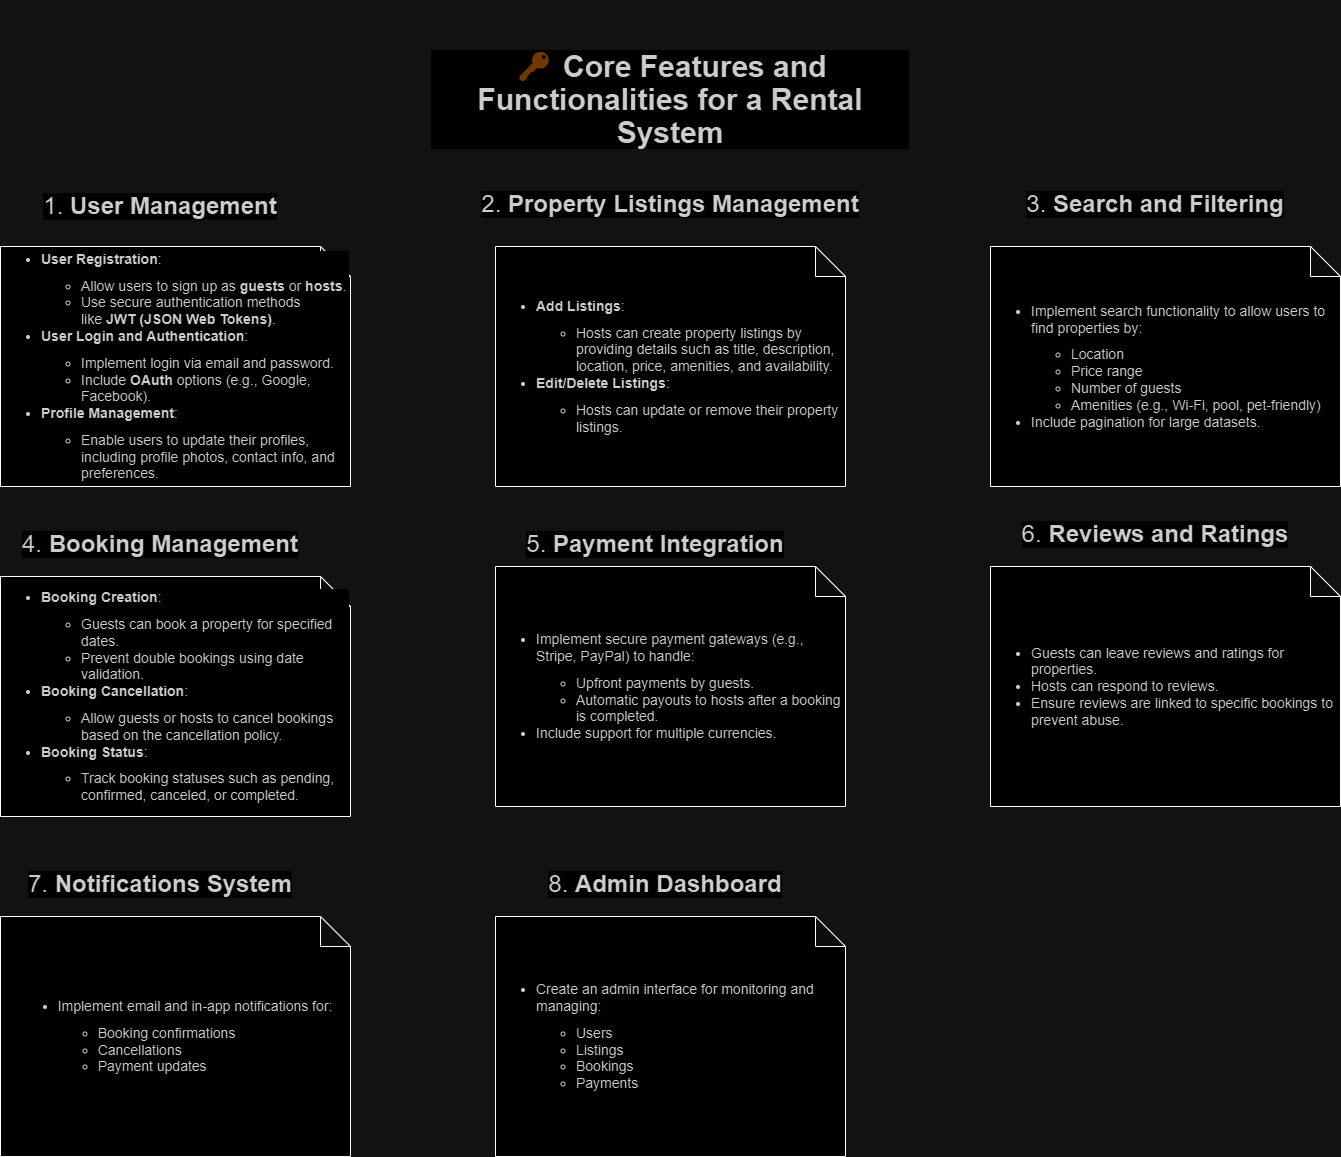

The diagram above was exported from draw.io. Its source (the exported page's mxGraphModel, read from the mxfile embedded in the PNG):
<mxGraphModel dx="2266" dy="1862" grid="1" gridSize="10" guides="1" tooltips="1" connect="1" arrows="1" fold="1" page="1" pageScale="1" pageWidth="850" pageHeight="1100" math="0" shadow="0">
  <root>
    <mxCell id="0" />
    <mxCell id="1" parent="0" />
    <mxCell id="-40sYjX1DkrVpnqjw06k-45" value="&lt;ul style=&quot;box-sizing: border-box; margin-top: 10px; margin-bottom: 10px; color: rgb(51, 51, 51); font-family: aktiv-grotesk, sans-serif; font-size: 14px; text-align: start; background-color: rgb(255, 255, 255);&quot;&gt;&lt;li style=&quot;box-sizing: border-box;&quot;&gt;&lt;strong style=&quot;box-sizing: border-box;&quot;&gt;Add Listings&lt;/strong&gt;:&lt;br style=&quot;box-sizing: border-box;&quot;&gt;&lt;ul style=&quot;box-sizing: border-box; margin-top: 10px; margin-bottom: 0px;&quot;&gt;&lt;li style=&quot;box-sizing: border-box;&quot;&gt;Hosts can create property listings by providing details such as title, description, location, price, amenities, and availability.&lt;br style=&quot;box-sizing: border-box;&quot;&gt;&lt;/li&gt;&lt;/ul&gt;&lt;/li&gt;&lt;li style=&quot;box-sizing: border-box;&quot;&gt;&lt;strong style=&quot;box-sizing: border-box;&quot;&gt;Edit/Delete Listings&lt;/strong&gt;:&lt;br style=&quot;box-sizing: border-box;&quot;&gt;&lt;ul style=&quot;box-sizing: border-box; margin-top: 10px; margin-bottom: 0px;&quot;&gt;&lt;li style=&quot;box-sizing: border-box;&quot;&gt;Hosts can update or remove their property listings.&lt;/li&gt;&lt;/ul&gt;&lt;/li&gt;&lt;/ul&gt;" style="shape=note;whiteSpace=wrap;html=1;backgroundOutline=1;darkOpacity=0.05;" vertex="1" parent="1">
      <mxGeometry x="265" y="180" width="350" height="240" as="geometry" />
    </mxCell>
    <mxCell id="-40sYjX1DkrVpnqjw06k-46" value="&lt;ul style=&quot;box-sizing: border-box; margin-top: 10px; margin-bottom: 10px; color: rgb(51, 51, 51); font-family: aktiv-grotesk, sans-serif; font-size: 14px; text-align: start; background-color: rgb(255, 255, 255);&quot;&gt;&lt;li style=&quot;box-sizing: border-box;&quot;&gt;Implement search functionality to allow users to find properties by:&lt;br style=&quot;box-sizing: border-box;&quot;&gt;&lt;ul style=&quot;box-sizing: border-box; margin-top: 10px; margin-bottom: 0px;&quot;&gt;&lt;li style=&quot;box-sizing: border-box;&quot;&gt;Location&lt;br style=&quot;box-sizing: border-box;&quot;&gt;&lt;/li&gt;&lt;li style=&quot;box-sizing: border-box;&quot;&gt;Price range&lt;br style=&quot;box-sizing: border-box;&quot;&gt;&lt;/li&gt;&lt;li style=&quot;box-sizing: border-box;&quot;&gt;Number of guests&lt;br style=&quot;box-sizing: border-box;&quot;&gt;&lt;/li&gt;&lt;li style=&quot;box-sizing: border-box;&quot;&gt;Amenities (e.g., Wi-Fi, pool, pet-friendly)&lt;br style=&quot;box-sizing: border-box;&quot;&gt;&lt;/li&gt;&lt;/ul&gt;&lt;/li&gt;&lt;li style=&quot;box-sizing: border-box;&quot;&gt;Include pagination for large datasets.&lt;/li&gt;&lt;/ul&gt;" style="shape=note;whiteSpace=wrap;html=1;backgroundOutline=1;darkOpacity=0.05;" vertex="1" parent="1">
      <mxGeometry x="760" y="180" width="350" height="240" as="geometry" />
    </mxCell>
    <mxCell id="-40sYjX1DkrVpnqjw06k-47" value="&lt;ul style=&quot;box-sizing: border-box; margin-top: 10px; margin-bottom: 10px; color: rgb(51, 51, 51); font-family: aktiv-grotesk, sans-serif; font-size: 14px; text-align: start; background-color: rgb(255, 255, 255);&quot;&gt;&lt;li style=&quot;box-sizing: border-box;&quot;&gt;&lt;strong style=&quot;box-sizing: border-box;&quot;&gt;User Registration&lt;/strong&gt;:&lt;br style=&quot;box-sizing: border-box;&quot;&gt;&lt;ul style=&quot;box-sizing: border-box; margin-top: 10px; margin-bottom: 0px;&quot;&gt;&lt;li style=&quot;box-sizing: border-box;&quot;&gt;Allow users to sign up as&amp;nbsp;&lt;strong style=&quot;box-sizing: border-box;&quot;&gt;guests&lt;/strong&gt;&amp;nbsp;or&amp;nbsp;&lt;strong style=&quot;box-sizing: border-box;&quot;&gt;hosts&lt;/strong&gt;.&lt;br style=&quot;box-sizing: border-box;&quot;&gt;&lt;/li&gt;&lt;li style=&quot;box-sizing: border-box;&quot;&gt;Use secure authentication methods like&amp;nbsp;&lt;strong style=&quot;box-sizing: border-box;&quot;&gt;JWT (JSON Web Tokens)&lt;/strong&gt;.&lt;br style=&quot;box-sizing: border-box;&quot;&gt;&lt;/li&gt;&lt;/ul&gt;&lt;/li&gt;&lt;li style=&quot;box-sizing: border-box;&quot;&gt;&lt;strong style=&quot;box-sizing: border-box;&quot;&gt;User Login and Authentication&lt;/strong&gt;:&lt;br style=&quot;box-sizing: border-box;&quot;&gt;&lt;ul style=&quot;box-sizing: border-box; margin-top: 10px; margin-bottom: 0px;&quot;&gt;&lt;li style=&quot;box-sizing: border-box;&quot;&gt;Implement login via email and password.&lt;br style=&quot;box-sizing: border-box;&quot;&gt;&lt;/li&gt;&lt;li style=&quot;box-sizing: border-box;&quot;&gt;Include&amp;nbsp;&lt;strong style=&quot;box-sizing: border-box;&quot;&gt;OAuth&lt;/strong&gt;&amp;nbsp;options (e.g., Google, Facebook).&lt;br style=&quot;box-sizing: border-box;&quot;&gt;&lt;/li&gt;&lt;/ul&gt;&lt;/li&gt;&lt;li style=&quot;box-sizing: border-box;&quot;&gt;&lt;strong style=&quot;box-sizing: border-box;&quot;&gt;Profile Management&lt;/strong&gt;:&lt;br style=&quot;box-sizing: border-box;&quot;&gt;&lt;ul style=&quot;box-sizing: border-box; margin-top: 10px; margin-bottom: 0px;&quot;&gt;&lt;li style=&quot;box-sizing: border-box;&quot;&gt;Enable users to update their profiles, including profile photos, contact info, and preferences.&lt;/li&gt;&lt;/ul&gt;&lt;/li&gt;&lt;/ul&gt;" style="shape=note;whiteSpace=wrap;html=1;backgroundOutline=1;darkOpacity=0.05;" vertex="1" parent="1">
      <mxGeometry x="-230" y="180" width="350" height="240" as="geometry" />
    </mxCell>
    <mxCell id="-40sYjX1DkrVpnqjw06k-48" value="&lt;ul style=&quot;box-sizing: border-box; margin-top: 10px; margin-bottom: 10px; color: rgb(51, 51, 51); font-family: aktiv-grotesk, sans-serif; font-size: 14px; text-align: start; background-color: rgb(255, 255, 255);&quot;&gt;&lt;li style=&quot;box-sizing: border-box;&quot;&gt;&lt;strong style=&quot;box-sizing: border-box;&quot;&gt;Booking Creation&lt;/strong&gt;:&lt;br style=&quot;box-sizing: border-box;&quot;&gt;&lt;ul style=&quot;box-sizing: border-box; margin-top: 10px; margin-bottom: 0px;&quot;&gt;&lt;li style=&quot;box-sizing: border-box;&quot;&gt;Guests can book a property for specified dates.&lt;br style=&quot;box-sizing: border-box;&quot;&gt;&lt;/li&gt;&lt;li style=&quot;box-sizing: border-box;&quot;&gt;Prevent double bookings using date validation.&lt;br style=&quot;box-sizing: border-box;&quot;&gt;&lt;/li&gt;&lt;/ul&gt;&lt;/li&gt;&lt;li style=&quot;box-sizing: border-box;&quot;&gt;&lt;strong style=&quot;box-sizing: border-box;&quot;&gt;Booking Cancellation&lt;/strong&gt;:&lt;br style=&quot;box-sizing: border-box;&quot;&gt;&lt;ul style=&quot;box-sizing: border-box; margin-top: 10px; margin-bottom: 0px;&quot;&gt;&lt;li style=&quot;box-sizing: border-box;&quot;&gt;Allow guests or hosts to cancel bookings based on the cancellation policy.&lt;br style=&quot;box-sizing: border-box;&quot;&gt;&lt;/li&gt;&lt;/ul&gt;&lt;/li&gt;&lt;li style=&quot;box-sizing: border-box;&quot;&gt;&lt;strong style=&quot;box-sizing: border-box;&quot;&gt;Booking Status&lt;/strong&gt;:&lt;br style=&quot;box-sizing: border-box;&quot;&gt;&lt;ul style=&quot;box-sizing: border-box; margin-top: 10px; margin-bottom: 0px;&quot;&gt;&lt;li style=&quot;box-sizing: border-box;&quot;&gt;Track booking statuses such as pending, confirmed, canceled, or completed.&lt;/li&gt;&lt;/ul&gt;&lt;/li&gt;&lt;/ul&gt;" style="shape=note;whiteSpace=wrap;html=1;backgroundOutline=1;darkOpacity=0.05;" vertex="1" parent="1">
      <mxGeometry x="-230" y="510" width="350" height="240" as="geometry" />
    </mxCell>
    <mxCell id="-40sYjX1DkrVpnqjw06k-49" value="&lt;ul style=&quot;box-sizing: border-box; margin-top: 10px; margin-bottom: 10px; color: rgb(51, 51, 51); font-family: aktiv-grotesk, sans-serif; font-size: 14px; text-align: start; background-color: rgb(255, 255, 255);&quot;&gt;&lt;li style=&quot;box-sizing: border-box;&quot;&gt;Implement secure payment gateways (e.g., Stripe, PayPal) to handle:&lt;br style=&quot;box-sizing: border-box;&quot;&gt;&lt;ul style=&quot;box-sizing: border-box; margin-top: 10px; margin-bottom: 0px;&quot;&gt;&lt;li style=&quot;box-sizing: border-box;&quot;&gt;Upfront payments by guests.&lt;br style=&quot;box-sizing: border-box;&quot;&gt;&lt;/li&gt;&lt;li style=&quot;box-sizing: border-box;&quot;&gt;Automatic payouts to hosts after a booking is completed.&lt;br style=&quot;box-sizing: border-box;&quot;&gt;&lt;/li&gt;&lt;/ul&gt;&lt;/li&gt;&lt;li style=&quot;box-sizing: border-box;&quot;&gt;Include support for multiple currencies.&lt;/li&gt;&lt;/ul&gt;" style="shape=note;whiteSpace=wrap;html=1;backgroundOutline=1;darkOpacity=0.05;" vertex="1" parent="1">
      <mxGeometry x="265" y="500" width="350" height="240" as="geometry" />
    </mxCell>
    <mxCell id="-40sYjX1DkrVpnqjw06k-50" value="&lt;ul style=&quot;box-sizing: border-box; margin-top: 10px; margin-bottom: 10px; color: rgb(51, 51, 51); font-family: aktiv-grotesk, sans-serif; font-size: 14px; text-align: start; background-color: rgb(255, 255, 255);&quot;&gt;&lt;li style=&quot;box-sizing: border-box;&quot;&gt;Guests can leave reviews and ratings for properties.&lt;br style=&quot;box-sizing: border-box;&quot;&gt;&lt;/li&gt;&lt;li style=&quot;box-sizing: border-box;&quot;&gt;Hosts can respond to reviews.&lt;br style=&quot;box-sizing: border-box;&quot;&gt;&lt;/li&gt;&lt;li style=&quot;box-sizing: border-box;&quot;&gt;Ensure reviews are linked to specific bookings to prevent abuse.&lt;/li&gt;&lt;/ul&gt;" style="shape=note;whiteSpace=wrap;html=1;backgroundOutline=1;darkOpacity=0.05;" vertex="1" parent="1">
      <mxGeometry x="760" y="500" width="350" height="240" as="geometry" />
    </mxCell>
    <mxCell id="-40sYjX1DkrVpnqjw06k-51" value="&lt;ul style=&quot;box-sizing: border-box; margin-top: 10px; margin-bottom: 10px; color: rgb(51, 51, 51); font-family: aktiv-grotesk, sans-serif; font-size: 14px; text-align: start; background-color: rgb(255, 255, 255);&quot;&gt;&lt;li style=&quot;box-sizing: border-box;&quot;&gt;Implement email and in-app notifications for:&lt;br style=&quot;box-sizing: border-box;&quot;&gt;&lt;ul style=&quot;box-sizing: border-box; margin-top: 10px; margin-bottom: 0px;&quot;&gt;&lt;li style=&quot;box-sizing: border-box;&quot;&gt;Booking confirmations&lt;br style=&quot;box-sizing: border-box;&quot;&gt;&lt;/li&gt;&lt;li style=&quot;box-sizing: border-box;&quot;&gt;Cancellations&lt;br style=&quot;box-sizing: border-box;&quot;&gt;&lt;/li&gt;&lt;li style=&quot;box-sizing: border-box;&quot;&gt;Payment updates&lt;/li&gt;&lt;/ul&gt;&lt;/li&gt;&lt;/ul&gt;" style="shape=note;whiteSpace=wrap;html=1;backgroundOutline=1;darkOpacity=0.05;" vertex="1" parent="1">
      <mxGeometry x="-230" y="850" width="350" height="240" as="geometry" />
    </mxCell>
    <mxCell id="-40sYjX1DkrVpnqjw06k-52" value="&lt;ul style=&quot;box-sizing: border-box; margin-top: 10px; margin-bottom: 10px; color: rgb(51, 51, 51); font-family: aktiv-grotesk, sans-serif; font-size: 14px; text-align: start; background-color: rgb(255, 255, 255);&quot;&gt;&lt;li style=&quot;box-sizing: border-box;&quot;&gt;Create an admin interface for monitoring and managing:&lt;br style=&quot;box-sizing: border-box;&quot;&gt;&lt;ul style=&quot;box-sizing: border-box; margin-top: 10px; margin-bottom: 0px;&quot;&gt;&lt;li style=&quot;box-sizing: border-box;&quot;&gt;Users&lt;br style=&quot;box-sizing: border-box;&quot;&gt;&lt;/li&gt;&lt;li style=&quot;box-sizing: border-box;&quot;&gt;Listings&lt;br style=&quot;box-sizing: border-box;&quot;&gt;&lt;/li&gt;&lt;li style=&quot;box-sizing: border-box;&quot;&gt;Bookings&lt;br style=&quot;box-sizing: border-box;&quot;&gt;&lt;/li&gt;&lt;li style=&quot;box-sizing: border-box;&quot;&gt;Payments&lt;/li&gt;&lt;/ul&gt;&lt;/li&gt;&lt;/ul&gt;" style="shape=note;whiteSpace=wrap;html=1;backgroundOutline=1;darkOpacity=0.05;" vertex="1" parent="1">
      <mxGeometry x="265" y="850" width="350" height="240" as="geometry" />
    </mxCell>
    <mxCell id="-40sYjX1DkrVpnqjw06k-53" value="&lt;h2 style=&quot;box-sizing: border-box; font-family: aktiv-grotesk, sans-serif; font-weight: 500; line-height: 1.1; color: rgb(51, 51, 51); margin-top: 50px; margin-bottom: 40px; font-size: 30px; background-color: rgb(255, 255, 255);&quot;&gt;🔑&amp;nbsp;&lt;strong style=&quot;box-sizing: border-box;&quot;&gt;Core Features and Functionalities for a Rental System&lt;/strong&gt;&lt;/h2&gt;&lt;div style=&quot;&quot;&gt;&lt;strong style=&quot;box-sizing: border-box;&quot;&gt;&lt;br&gt;&lt;/strong&gt;&lt;/div&gt;" style="text;html=1;align=center;verticalAlign=middle;whiteSpace=wrap;rounded=0;" vertex="1" parent="1">
      <mxGeometry x="200" y="20" width="480" height="30" as="geometry" />
    </mxCell>
    <mxCell id="-40sYjX1DkrVpnqjw06k-54" value="&lt;h3 style=&quot;box-sizing: border-box; font-family: aktiv-grotesk, sans-serif; font-weight: 500; line-height: 1.1; color: rgb(51, 51, 51); margin-top: 30px; margin-bottom: 20px; font-size: 24px; text-align: start; background-color: rgb(255, 255, 255);&quot;&gt;1.&amp;nbsp;&lt;strong style=&quot;box-sizing: border-box;&quot;&gt;User Management&lt;/strong&gt;&lt;/h3&gt;" style="text;html=1;align=center;verticalAlign=middle;whiteSpace=wrap;rounded=0;" vertex="1" parent="1">
      <mxGeometry x="-190" y="120" width="240" height="30" as="geometry" />
    </mxCell>
    <mxCell id="-40sYjX1DkrVpnqjw06k-55" value="&lt;h3 style=&quot;box-sizing: border-box; font-family: aktiv-grotesk, sans-serif; font-weight: 500; line-height: 1.1; color: rgb(51, 51, 51); margin-top: 30px; margin-bottom: 20px; font-size: 24px; text-align: start; background-color: rgb(255, 255, 255);&quot;&gt;2.&amp;nbsp;&lt;strong style=&quot;box-sizing: border-box;&quot;&gt;Property Listings Management&lt;/strong&gt;&lt;/h3&gt;&lt;div&gt;&lt;strong style=&quot;box-sizing: border-box;&quot;&gt;&lt;br&gt;&lt;/strong&gt;&lt;/div&gt;&lt;ul style=&quot;box-sizing: border-box; margin-top: 10px; margin-bottom: 10px; color: rgb(51, 51, 51); font-family: aktiv-grotesk, sans-serif; font-size: 14px; text-align: start; background-color: rgb(255, 255, 255);&quot;&gt;&lt;/ul&gt;" style="text;html=1;align=center;verticalAlign=middle;whiteSpace=wrap;rounded=0;" vertex="1" parent="1">
      <mxGeometry x="245" y="130" width="390" height="30" as="geometry" />
    </mxCell>
    <mxCell id="-40sYjX1DkrVpnqjw06k-56" value="&lt;h3 style=&quot;box-sizing: border-box; font-family: aktiv-grotesk, sans-serif; font-weight: 500; line-height: 1.1; color: rgb(51, 51, 51); margin-top: 30px; margin-bottom: 20px; font-size: 24px; text-align: start; background-color: rgb(255, 255, 255);&quot;&gt;3.&amp;nbsp;&lt;strong style=&quot;box-sizing: border-box;&quot;&gt;Search and Filtering&lt;/strong&gt;&lt;/h3&gt;&lt;div&gt;&lt;strong style=&quot;box-sizing: border-box;&quot;&gt;&lt;br&gt;&lt;/strong&gt;&lt;/div&gt;&lt;ul style=&quot;box-sizing: border-box; margin-top: 10px; margin-bottom: 10px; color: rgb(51, 51, 51); font-family: aktiv-grotesk, sans-serif; font-size: 14px; text-align: start; background-color: rgb(255, 255, 255);&quot;&gt;&lt;/ul&gt;" style="text;html=1;align=center;verticalAlign=middle;whiteSpace=wrap;rounded=0;" vertex="1" parent="1">
      <mxGeometry x="770" y="130" width="310" height="30" as="geometry" />
    </mxCell>
    <mxCell id="-40sYjX1DkrVpnqjw06k-58" value="&lt;h3 style=&quot;box-sizing: border-box; font-family: aktiv-grotesk, sans-serif; font-weight: 500; line-height: 1.1; color: rgb(51, 51, 51); margin-top: 30px; margin-bottom: 20px; font-size: 24px; text-align: start; background-color: rgb(255, 255, 255);&quot;&gt;4.&amp;nbsp;&lt;strong style=&quot;box-sizing: border-box;&quot;&gt;Booking Management&lt;/strong&gt;&lt;/h3&gt;&lt;div&gt;&lt;strong style=&quot;box-sizing: border-box;&quot;&gt;&lt;br&gt;&lt;/strong&gt;&lt;/div&gt;&lt;ul style=&quot;box-sizing: border-box; margin-top: 10px; margin-bottom: 10px; color: rgb(51, 51, 51); font-family: aktiv-grotesk, sans-serif; font-size: 14px; text-align: start; background-color: rgb(255, 255, 255);&quot;&gt;&lt;/ul&gt;" style="text;html=1;align=center;verticalAlign=middle;whiteSpace=wrap;rounded=0;" vertex="1" parent="1">
      <mxGeometry x="-210" y="470" width="280" height="30" as="geometry" />
    </mxCell>
    <mxCell id="-40sYjX1DkrVpnqjw06k-59" style="edgeStyle=orthogonalEdgeStyle;rounded=0;orthogonalLoop=1;jettySize=auto;html=1;exitX=0.5;exitY=1;exitDx=0;exitDy=0;" edge="1" parent="1" source="-40sYjX1DkrVpnqjw06k-58" target="-40sYjX1DkrVpnqjw06k-58">
      <mxGeometry relative="1" as="geometry" />
    </mxCell>
    <mxCell id="-40sYjX1DkrVpnqjw06k-61" value="&lt;h3 style=&quot;box-sizing: border-box; font-family: aktiv-grotesk, sans-serif; font-weight: 500; line-height: 1.1; color: rgb(51, 51, 51); margin-top: 30px; margin-bottom: 20px; font-size: 24px; text-align: start; background-color: rgb(255, 255, 255);&quot;&gt;5.&amp;nbsp;&lt;strong style=&quot;box-sizing: border-box;&quot;&gt;Payment Integration&lt;/strong&gt;&lt;/h3&gt;&lt;div&gt;&lt;strong style=&quot;box-sizing: border-box;&quot;&gt;&lt;br&gt;&lt;/strong&gt;&lt;/div&gt;&lt;ul style=&quot;box-sizing: border-box; margin-top: 10px; margin-bottom: 10px; color: rgb(51, 51, 51); font-family: aktiv-grotesk, sans-serif; font-size: 14px; text-align: start; background-color: rgb(255, 255, 255);&quot;&gt;&lt;/ul&gt;" style="text;html=1;align=center;verticalAlign=middle;whiteSpace=wrap;rounded=0;" vertex="1" parent="1">
      <mxGeometry x="275" y="470" width="300" height="30" as="geometry" />
    </mxCell>
    <mxCell id="-40sYjX1DkrVpnqjw06k-62" value="&lt;div&gt;&lt;strong style=&quot;box-sizing: border-box;&quot;&gt;&lt;h3 style=&quot;box-sizing: border-box; font-family: aktiv-grotesk, sans-serif; font-weight: 500; line-height: 1.1; color: rgb(51, 51, 51); margin-top: 30px; margin-bottom: 20px; font-size: 24px; text-align: start; background-color: rgb(255, 255, 255);&quot;&gt;6.&amp;nbsp;&lt;strong style=&quot;box-sizing: border-box;&quot;&gt;Reviews and Ratings&lt;/strong&gt;&lt;/h3&gt;&lt;div&gt;&lt;strong style=&quot;box-sizing: border-box;&quot;&gt;&lt;br&gt;&lt;/strong&gt;&lt;/div&gt;&lt;ul style=&quot;box-sizing: border-box; margin-top: 10px; margin-bottom: 10px; color: rgb(51, 51, 51); font-family: aktiv-grotesk, sans-serif; font-size: 14px; font-weight: 400; text-align: start; background-color: rgb(255, 255, 255);&quot;&gt;&lt;/ul&gt;&lt;/strong&gt;&lt;/div&gt;&lt;ul style=&quot;box-sizing: border-box; margin-top: 10px; margin-bottom: 10px; color: rgb(51, 51, 51); font-family: aktiv-grotesk, sans-serif; font-size: 14px; text-align: start; background-color: rgb(255, 255, 255);&quot;&gt;&lt;/ul&gt;" style="text;html=1;align=center;verticalAlign=middle;whiteSpace=wrap;rounded=0;" vertex="1" parent="1">
      <mxGeometry x="775" y="460" width="300" height="30" as="geometry" />
    </mxCell>
    <mxCell id="-40sYjX1DkrVpnqjw06k-63" value="&lt;div&gt;&lt;strong style=&quot;box-sizing: border-box;&quot;&gt;&lt;h3 style=&quot;box-sizing: border-box; font-family: aktiv-grotesk, sans-serif; font-weight: 500; line-height: 1.1; color: rgb(51, 51, 51); margin-top: 30px; margin-bottom: 20px; font-size: 24px; text-align: start; background-color: rgb(255, 255, 255);&quot;&gt;7.&amp;nbsp;&lt;strong style=&quot;box-sizing: border-box;&quot;&gt;Notifications System&lt;/strong&gt;&lt;/h3&gt;&lt;div&gt;&lt;strong style=&quot;box-sizing: border-box;&quot;&gt;&lt;br&gt;&lt;/strong&gt;&lt;/div&gt;&lt;ul style=&quot;box-sizing: border-box; margin-top: 10px; margin-bottom: 10px; color: rgb(51, 51, 51); font-family: aktiv-grotesk, sans-serif; font-size: 14px; font-weight: 400; text-align: start; background-color: rgb(255, 255, 255);&quot;&gt;&lt;/ul&gt;&lt;/strong&gt;&lt;/div&gt;&lt;ul style=&quot;box-sizing: border-box; margin-top: 10px; margin-bottom: 10px; color: rgb(51, 51, 51); font-family: aktiv-grotesk, sans-serif; font-size: 14px; text-align: start; background-color: rgb(255, 255, 255);&quot;&gt;&lt;/ul&gt;" style="text;html=1;align=center;verticalAlign=middle;whiteSpace=wrap;rounded=0;" vertex="1" parent="1">
      <mxGeometry x="-210" y="810" width="280" height="30" as="geometry" />
    </mxCell>
    <mxCell id="-40sYjX1DkrVpnqjw06k-64" value="&lt;div&gt;&lt;strong style=&quot;box-sizing: border-box;&quot;&gt;&lt;div&gt;&lt;strong style=&quot;box-sizing: border-box;&quot;&gt;&lt;h3 style=&quot;box-sizing: border-box; font-family: aktiv-grotesk, sans-serif; font-weight: 500; line-height: 1.1; color: rgb(51, 51, 51); margin-top: 30px; margin-bottom: 20px; font-size: 24px; text-align: start; background-color: rgb(255, 255, 255);&quot;&gt;8.&amp;nbsp;&lt;strong style=&quot;box-sizing: border-box;&quot;&gt;Admin Dashboard&lt;/strong&gt;&lt;/h3&gt;&lt;div&gt;&lt;strong style=&quot;box-sizing: border-box;&quot;&gt;&lt;br&gt;&lt;/strong&gt;&lt;/div&gt;&lt;ul style=&quot;box-sizing: border-box; margin-top: 10px; margin-bottom: 10px; color: rgb(51, 51, 51); font-family: aktiv-grotesk, sans-serif; font-size: 14px; font-weight: 400; text-align: start; background-color: rgb(255, 255, 255);&quot;&gt;&lt;/ul&gt;&lt;/strong&gt;&lt;/div&gt;&lt;ul style=&quot;box-sizing: border-box; margin-top: 10px; margin-bottom: 10px; color: rgb(51, 51, 51); font-family: aktiv-grotesk, sans-serif; font-size: 14px; font-weight: 400; text-align: start; background-color: rgb(255, 255, 255);&quot;&gt;&lt;/ul&gt;&lt;/strong&gt;&lt;/div&gt;&lt;ul style=&quot;box-sizing: border-box; margin-top: 10px; margin-bottom: 10px; color: rgb(51, 51, 51); font-family: aktiv-grotesk, sans-serif; font-size: 14px; text-align: start; background-color: rgb(255, 255, 255);&quot;&gt;&lt;/ul&gt;" style="text;html=1;align=center;verticalAlign=middle;whiteSpace=wrap;rounded=0;" vertex="1" parent="1">
      <mxGeometry x="295" y="810" width="280" height="30" as="geometry" />
    </mxCell>
  </root>
</mxGraphModel>